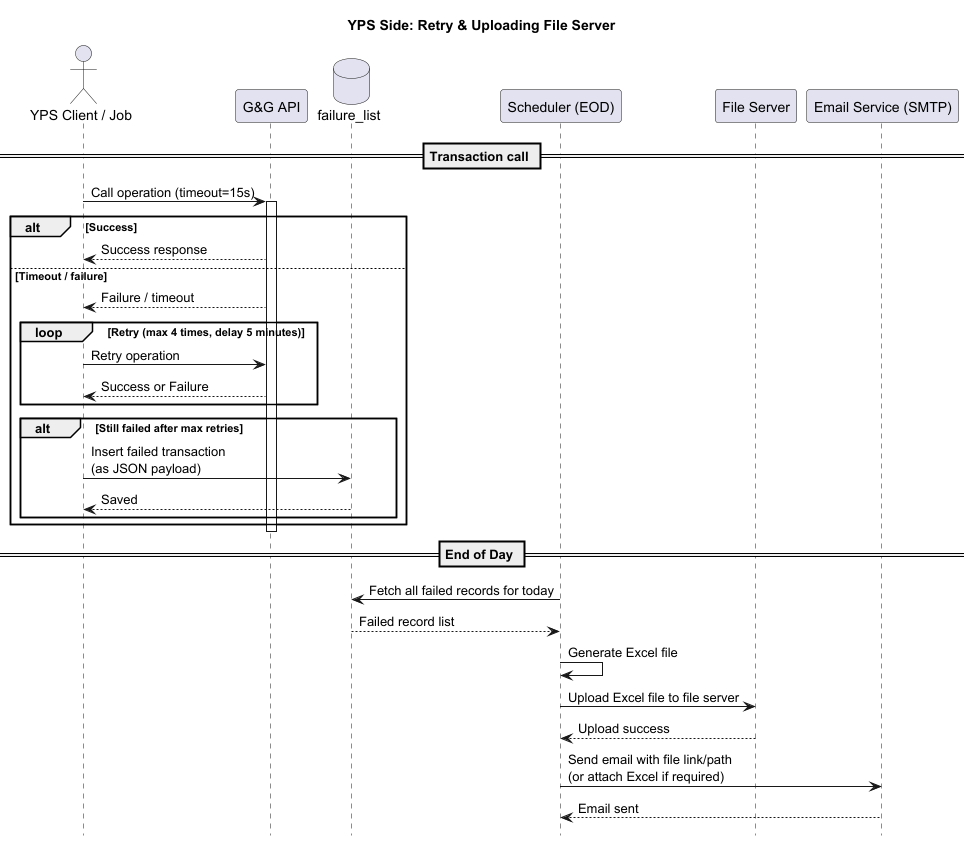

The diagram above was rendered by PlantUML. Its source (embedded in the PNG):
@startuml
title YPS Side: Retry & Uploading File Server
hide footbox
actor "YPS Client / Job" as YPS
participant "G&G API" as API
database "failure_list" as FAIL
participant "Scheduler (EOD)" as SCH
participant "File Server" as FS
participant "Email Service (SMTP)" as MAIL

== Transaction call ==
YPS -> API: Call operation (timeout=15s)
activate API

alt Success
  API --> YPS: Success response
else Timeout / failure
  API --> YPS: Failure / timeout

  loop Retry (max 4 times, delay 5 minutes)
    YPS -> API: Retry operation
    API --> YPS: Success or Failure
  end

  alt Still failed after max retries
    YPS -> FAIL: Insert failed transaction\n(as JSON payload)
    FAIL --> YPS: Saved
  end
end
deactivate API

== End of Day ==
SCH -> FAIL: Fetch all failed records for today
FAIL --> SCH: Failed record list

SCH -> SCH: Generate Excel file
SCH -> FS: Upload Excel file to file server
FS --> SCH: Upload success

SCH -> MAIL: Send email with file link/path\n(or attach Excel if required)
MAIL --> SCH: Email sent
@enduml